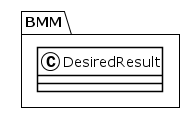

The diagram above was rendered by PlantUML. Its source (embedded in the PNG):
@startuml
!theme plain
package BMM {
class DesiredResult {
}
}
@enduml